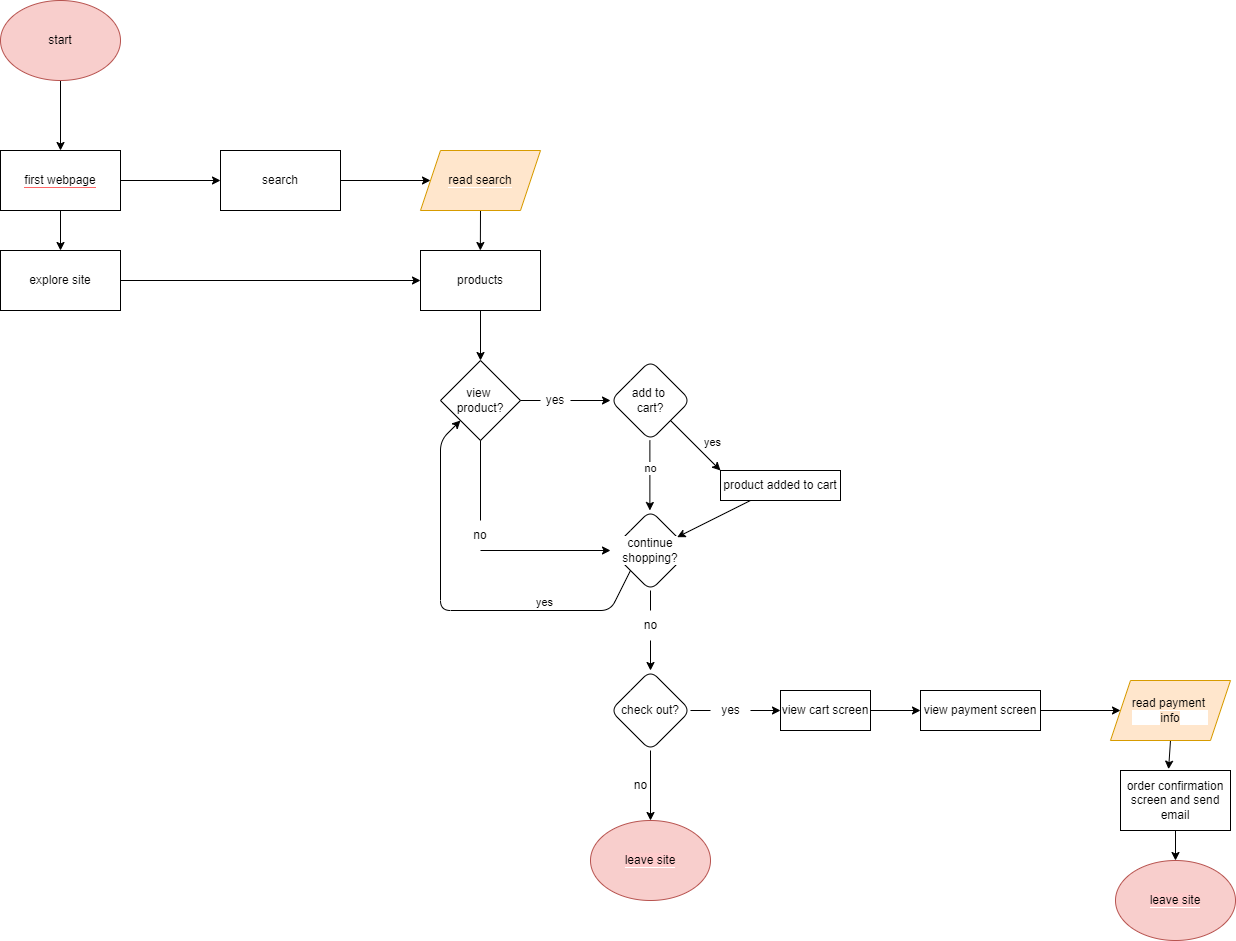

The diagram above was exported from draw.io. Its source (the exported page's mxGraphModel, read from the mxfile embedded in the PNG):
<mxGraphModel dx="2550" dy="1812" grid="1" gridSize="10" guides="1" tooltips="1" connect="1" arrows="1" fold="1" page="1" pageScale="1" pageWidth="850" pageHeight="1100" math="0" shadow="0">
  <root>
    <mxCell id="0" />
    <mxCell id="1" parent="0" />
    <mxCell id="3" style="edgeStyle=none;html=1;exitX=0.5;exitY=1;exitDx=0;exitDy=0;" edge="1" parent="1" source="2" target="4">
      <mxGeometry relative="1" as="geometry">
        <mxPoint x="-460" y="260" as="targetPoint" />
        <mxPoint x="-470" y="170" as="sourcePoint" />
      </mxGeometry>
    </mxCell>
    <mxCell id="2" value="start" style="ellipse;whiteSpace=wrap;html=1;fillColor=#f8cecc;strokeColor=#b85450;" vertex="1" parent="1">
      <mxGeometry x="-520" y="80" width="120" height="80" as="geometry" />
    </mxCell>
    <mxCell id="5" style="edgeStyle=none;html=1;exitX=1;exitY=0.5;exitDx=0;exitDy=0;" edge="1" parent="1" source="4">
      <mxGeometry relative="1" as="geometry">
        <mxPoint x="-300" y="260" as="targetPoint" />
      </mxGeometry>
    </mxCell>
    <mxCell id="7" style="edgeStyle=none;html=1;exitX=0.5;exitY=1;exitDx=0;exitDy=0;" edge="1" parent="1" source="4" target="8">
      <mxGeometry relative="1" as="geometry">
        <mxPoint x="-460" y="360" as="targetPoint" />
      </mxGeometry>
    </mxCell>
    <mxCell id="4" value="&lt;span style=&quot;background-color: rgb(255, 255, 255);&quot;&gt;first webpage&lt;/span&gt;" style="rounded=0;whiteSpace=wrap;html=1;labelBackgroundColor=#FF6666;" vertex="1" parent="1">
      <mxGeometry x="-520" y="230" width="120" height="60" as="geometry" />
    </mxCell>
    <mxCell id="9" style="edgeStyle=none;html=1;exitX=1;exitY=0.5;exitDx=0;exitDy=0;" edge="1" parent="1" source="6" target="10">
      <mxGeometry relative="1" as="geometry">
        <mxPoint x="-99.99999999999977" y="259.9230769230769" as="targetPoint" />
      </mxGeometry>
    </mxCell>
    <mxCell id="6" value="search" style="rounded=0;whiteSpace=wrap;html=1;labelBackgroundColor=#FFFFFF;" vertex="1" parent="1">
      <mxGeometry x="-300" y="230" width="120" height="60" as="geometry" />
    </mxCell>
    <mxCell id="11" style="edgeStyle=none;html=1;entryX=0;entryY=0.5;entryDx=0;entryDy=0;" edge="1" parent="1" source="8" target="14">
      <mxGeometry relative="1" as="geometry">
        <mxPoint x="-69.99999999999977" y="360.0000000000001" as="targetPoint" />
      </mxGeometry>
    </mxCell>
    <mxCell id="8" value="explore site" style="rounded=0;whiteSpace=wrap;html=1;labelBackgroundColor=#FFFFFF;" vertex="1" parent="1">
      <mxGeometry x="-520" y="330" width="120" height="60" as="geometry" />
    </mxCell>
    <mxCell id="12" style="edgeStyle=none;html=1;exitX=0.5;exitY=1;exitDx=0;exitDy=0;" edge="1" parent="1" source="10">
      <mxGeometry relative="1" as="geometry">
        <mxPoint x="-40.15384615384619" y="330.0000000000001" as="targetPoint" />
      </mxGeometry>
    </mxCell>
    <mxCell id="10" value="&lt;span style=&quot;background-color: rgb(255, 230, 204);&quot;&gt;read search&lt;/span&gt;" style="shape=parallelogram;perimeter=parallelogramPerimeter;whiteSpace=wrap;html=1;fixedSize=1;labelBackgroundColor=#FFFFFF;fillColor=#ffe6cc;strokeColor=#d79b00;" vertex="1" parent="1">
      <mxGeometry x="-99.99999999999977" y="230.00307692307692" width="120" height="60" as="geometry" />
    </mxCell>
    <mxCell id="15" style="edgeStyle=none;html=1;exitX=0.5;exitY=1;exitDx=0;exitDy=0;" edge="1" parent="1" source="14" target="16">
      <mxGeometry relative="1" as="geometry">
        <mxPoint x="-40.15384615384619" y="440" as="targetPoint" />
      </mxGeometry>
    </mxCell>
    <mxCell id="14" value="products" style="rounded=0;whiteSpace=wrap;html=1;labelBackgroundColor=#FFFFFF;" vertex="1" parent="1">
      <mxGeometry x="-100" y="330" width="120" height="60" as="geometry" />
    </mxCell>
    <mxCell id="17" style="edgeStyle=none;html=1;exitX=1;exitY=0.5;exitDx=0;exitDy=0;startArrow=none;entryX=0;entryY=0.5;entryDx=0;entryDy=0;" edge="1" parent="1" source="19" target="25">
      <mxGeometry relative="1" as="geometry">
        <mxPoint x="110" y="480" as="targetPoint" />
      </mxGeometry>
    </mxCell>
    <mxCell id="18" style="edgeStyle=none;html=1;exitX=0.5;exitY=1;exitDx=0;exitDy=0;startArrow=none;entryX=0;entryY=0.5;entryDx=0;entryDy=0;" edge="1" parent="1" source="20" target="24">
      <mxGeometry relative="1" as="geometry">
        <mxPoint x="-40" y="600" as="targetPoint" />
      </mxGeometry>
    </mxCell>
    <mxCell id="16" value="&lt;span style=&quot;background-color: rgb(255, 255, 255);&quot;&gt;view &lt;br&gt;product?&lt;br&gt;&lt;/span&gt;" style="rhombus;whiteSpace=wrap;html=1;rounded=0;labelBackgroundColor=#FFFFFF;" vertex="1" parent="1">
      <mxGeometry x="-80" y="440" width="80" height="80" as="geometry" />
    </mxCell>
    <mxCell id="21" value="" style="edgeStyle=none;html=1;exitX=0.5;exitY=1;exitDx=0;exitDy=0;endArrow=none;" edge="1" parent="1" source="16" target="20">
      <mxGeometry relative="1" as="geometry">
        <mxPoint x="-40.15384615384619" y="590" as="targetPoint" />
        <mxPoint x="-39.99999999999977" y="520" as="sourcePoint" />
      </mxGeometry>
    </mxCell>
    <mxCell id="20" value="no" style="text;html=1;strokeColor=none;fillColor=none;align=center;verticalAlign=middle;whiteSpace=wrap;rounded=0;labelBackgroundColor=#FFFFFF;rotation=0;" vertex="1" parent="1">
      <mxGeometry x="-70" y="600" width="60" height="30" as="geometry" />
    </mxCell>
    <mxCell id="23" value="" style="edgeStyle=none;html=1;exitX=1;exitY=0.5;exitDx=0;exitDy=0;endArrow=none;" edge="1" parent="1" source="16" target="19">
      <mxGeometry relative="1" as="geometry">
        <mxPoint x="110" y="479.9230769230769" as="targetPoint" />
        <mxPoint x="2.2737367544323206e-13" y="480" as="sourcePoint" />
      </mxGeometry>
    </mxCell>
    <mxCell id="19" value="yes" style="text;html=1;strokeColor=none;fillColor=none;align=center;verticalAlign=middle;whiteSpace=wrap;rounded=0;labelBackgroundColor=#FFFFFF;" vertex="1" parent="1">
      <mxGeometry x="20" y="465" width="30" height="30" as="geometry" />
    </mxCell>
    <mxCell id="31" style="edgeStyle=none;html=1;exitX=0;exitY=1;exitDx=0;exitDy=0;entryX=0;entryY=1;entryDx=0;entryDy=0;" edge="1" parent="1" source="24" target="16">
      <mxGeometry relative="1" as="geometry">
        <mxPoint x="-70" y="650" as="targetPoint" />
        <Array as="points">
          <mxPoint x="90" y="690" />
          <mxPoint x="-80" y="690" />
          <mxPoint x="-80" y="520" />
        </Array>
      </mxGeometry>
    </mxCell>
    <mxCell id="32" value="yes" style="edgeLabel;html=1;align=center;verticalAlign=middle;resizable=0;points=[];" vertex="1" connectable="0" parent="31">
      <mxGeometry x="-0.5398" y="3" relative="1" as="geometry">
        <mxPoint x="-17" y="-13" as="offset" />
      </mxGeometry>
    </mxCell>
    <mxCell id="33" style="edgeStyle=none;html=1;exitX=0.5;exitY=1;exitDx=0;exitDy=0;startArrow=none;entryX=0.5;entryY=0;entryDx=0;entryDy=0;" edge="1" parent="1" source="34" target="36">
      <mxGeometry relative="1" as="geometry">
        <mxPoint x="130" y="770" as="targetPoint" />
      </mxGeometry>
    </mxCell>
    <mxCell id="24" value="continue shopping?" style="rhombus;whiteSpace=wrap;html=1;rounded=1;labelBackgroundColor=#FFFFFF;" vertex="1" parent="1">
      <mxGeometry x="90" y="590" width="80" height="80" as="geometry" />
    </mxCell>
    <mxCell id="26" value="no" style="edgeStyle=none;html=1;exitX=0.5;exitY=1;exitDx=0;exitDy=0;entryX=0.5;entryY=0;entryDx=0;entryDy=0;" edge="1" parent="1">
      <mxGeometry x="-0.1429" y="1" relative="1" as="geometry">
        <mxPoint x="129.38000000000022" y="520" as="sourcePoint" />
        <mxPoint x="129.38000000000022" y="590" as="targetPoint" />
        <mxPoint as="offset" />
      </mxGeometry>
    </mxCell>
    <mxCell id="27" value="yes&lt;br&gt;" style="edgeLabel;html=1;align=center;verticalAlign=middle;resizable=0;points=[];" vertex="1" connectable="0" parent="26">
      <mxGeometry x="-0.5429" y="6" relative="1" as="geometry">
        <mxPoint x="55" y="-16" as="offset" />
      </mxGeometry>
    </mxCell>
    <mxCell id="28" style="edgeStyle=none;html=1;exitX=1;exitY=1;exitDx=0;exitDy=0;entryX=0;entryY=0;entryDx=0;entryDy=0;" edge="1" parent="1" source="25" target="29">
      <mxGeometry relative="1" as="geometry">
        <mxPoint x="210" y="560" as="targetPoint" />
        <Array as="points" />
      </mxGeometry>
    </mxCell>
    <mxCell id="25" value="add to &lt;br&gt;cart?" style="rhombus;whiteSpace=wrap;html=1;rounded=1;labelBackgroundColor=#FFFFFF;" vertex="1" parent="1">
      <mxGeometry x="90" y="440" width="80" height="80" as="geometry" />
    </mxCell>
    <mxCell id="30" value="" style="edgeStyle=none;html=1;" edge="1" parent="1" source="29" target="24">
      <mxGeometry relative="1" as="geometry" />
    </mxCell>
    <mxCell id="29" value="product added to cart" style="rounded=0;whiteSpace=wrap;html=1;labelBackgroundColor=#FFFFFF;" vertex="1" parent="1">
      <mxGeometry x="200" y="550" width="120" height="30" as="geometry" />
    </mxCell>
    <mxCell id="35" value="" style="edgeStyle=none;html=1;exitX=0.5;exitY=1;exitDx=0;exitDy=0;endArrow=none;" edge="1" parent="1" source="24" target="34">
      <mxGeometry relative="1" as="geometry">
        <mxPoint x="130.00000000000023" y="780" as="targetPoint" />
        <mxPoint x="130.00000000000023" y="670" as="sourcePoint" />
      </mxGeometry>
    </mxCell>
    <mxCell id="34" value="no&lt;br&gt;" style="text;html=1;align=center;verticalAlign=middle;resizable=0;points=[];autosize=1;strokeColor=none;fillColor=none;" vertex="1" parent="1">
      <mxGeometry x="110" y="690" width="40" height="30" as="geometry" />
    </mxCell>
    <mxCell id="37" style="edgeStyle=none;html=1;exitX=0.5;exitY=1;exitDx=0;exitDy=0;entryX=0.5;entryY=0;entryDx=0;entryDy=0;" edge="1" parent="1" source="36" target="38">
      <mxGeometry relative="1" as="geometry">
        <mxPoint x="130.36842105263167" y="900" as="targetPoint" />
      </mxGeometry>
    </mxCell>
    <mxCell id="40" style="edgeStyle=none;html=1;exitX=1;exitY=0.5;exitDx=0;exitDy=0;entryX=0;entryY=0.5;entryDx=0;entryDy=0;startArrow=none;" edge="1" parent="1" source="41" target="42">
      <mxGeometry relative="1" as="geometry">
        <mxPoint x="260" y="790.3684210526317" as="targetPoint" />
      </mxGeometry>
    </mxCell>
    <mxCell id="36" value="check out?" style="rhombus;whiteSpace=wrap;html=1;rounded=1;labelBackgroundColor=#FFFFFF;" vertex="1" parent="1">
      <mxGeometry x="90" y="750" width="80" height="80" as="geometry" />
    </mxCell>
    <mxCell id="38" value="&lt;span style=&quot;background-color: rgb(255, 204, 204);&quot;&gt;leave site&lt;/span&gt;" style="ellipse;whiteSpace=wrap;html=1;rounded=1;labelBackgroundColor=#FFFFFF;fillColor=#f8cecc;strokeColor=#b85450;" vertex="1" parent="1">
      <mxGeometry x="70" y="900" width="120" height="80" as="geometry" />
    </mxCell>
    <mxCell id="39" value="no" style="text;html=1;align=center;verticalAlign=middle;resizable=0;points=[];autosize=1;strokeColor=none;fillColor=none;" vertex="1" parent="1">
      <mxGeometry x="100" y="850" width="40" height="30" as="geometry" />
    </mxCell>
    <mxCell id="44" style="edgeStyle=none;html=1;exitX=1;exitY=0.5;exitDx=0;exitDy=0;entryX=0;entryY=0.5;entryDx=0;entryDy=0;" edge="1" parent="1" source="42" target="45">
      <mxGeometry relative="1" as="geometry">
        <mxPoint x="400" y="790" as="targetPoint" />
      </mxGeometry>
    </mxCell>
    <mxCell id="42" value="view cart screen" style="rounded=0;whiteSpace=wrap;html=1;labelBackgroundColor=#FFFFFF;" vertex="1" parent="1">
      <mxGeometry x="260" y="770" width="90" height="40" as="geometry" />
    </mxCell>
    <mxCell id="43" value="" style="edgeStyle=none;html=1;exitX=1;exitY=0.5;exitDx=0;exitDy=0;entryX=0;entryY=0.5;entryDx=0;entryDy=0;endArrow=none;" edge="1" parent="1" source="36" target="41">
      <mxGeometry relative="1" as="geometry">
        <mxPoint x="250" y="790" as="targetPoint" />
        <mxPoint x="170" y="790" as="sourcePoint" />
      </mxGeometry>
    </mxCell>
    <mxCell id="41" value="yes" style="text;html=1;align=center;verticalAlign=middle;resizable=0;points=[];autosize=1;strokeColor=none;fillColor=none;" vertex="1" parent="1">
      <mxGeometry x="190" y="775" width="40" height="30" as="geometry" />
    </mxCell>
    <mxCell id="48" style="edgeStyle=none;html=1;exitX=1;exitY=0.5;exitDx=0;exitDy=0;" edge="1" parent="1" source="45" target="47">
      <mxGeometry relative="1" as="geometry" />
    </mxCell>
    <mxCell id="45" value="view payment screen" style="rounded=0;whiteSpace=wrap;html=1;labelBackgroundColor=#FFFFFF;" vertex="1" parent="1">
      <mxGeometry x="400" y="770" width="120" height="40" as="geometry" />
    </mxCell>
    <mxCell id="49" style="edgeStyle=none;html=1;exitX=0.5;exitY=1;exitDx=0;exitDy=0;entryX=0.437;entryY=-0.022;entryDx=0;entryDy=0;entryPerimeter=0;" edge="1" parent="1" source="47" target="50">
      <mxGeometry relative="1" as="geometry">
        <mxPoint x="650.3684210526317" y="890" as="targetPoint" />
      </mxGeometry>
    </mxCell>
    <mxCell id="47" value="&lt;span style=&quot;background-color: rgb(255, 230, 204);&quot;&gt;read payment&amp;nbsp;&lt;br&gt;info&lt;br&gt;&lt;/span&gt;" style="shape=parallelogram;perimeter=parallelogramPerimeter;whiteSpace=wrap;html=1;fixedSize=1;labelBackgroundColor=#FFFFFF;fillColor=#ffe6cc;strokeColor=#d79b00;" vertex="1" parent="1">
      <mxGeometry x="590.0000000000002" y="760.003076923077" width="120" height="60" as="geometry" />
    </mxCell>
    <mxCell id="52" style="edgeStyle=none;html=1;exitX=0.5;exitY=1;exitDx=0;exitDy=0;entryX=0.5;entryY=0;entryDx=0;entryDy=0;" edge="1" parent="1" source="50" target="53">
      <mxGeometry relative="1" as="geometry">
        <mxPoint x="654.578947368421" y="950" as="targetPoint" />
      </mxGeometry>
    </mxCell>
    <mxCell id="50" value="order confirmation screen and send email" style="rounded=0;whiteSpace=wrap;html=1;labelBackgroundColor=#FFFFFF;" vertex="1" parent="1">
      <mxGeometry x="600" y="850" width="110" height="60" as="geometry" />
    </mxCell>
    <mxCell id="53" value="&lt;span style=&quot;background-color: rgb(255, 204, 204);&quot;&gt;leave site&lt;/span&gt;" style="ellipse;whiteSpace=wrap;html=1;rounded=1;labelBackgroundColor=#FFFFFF;fillColor=#f8cecc;strokeColor=#b85450;" vertex="1" parent="1">
      <mxGeometry x="595" y="940" width="120" height="80" as="geometry" />
    </mxCell>
  </root>
</mxGraphModel>